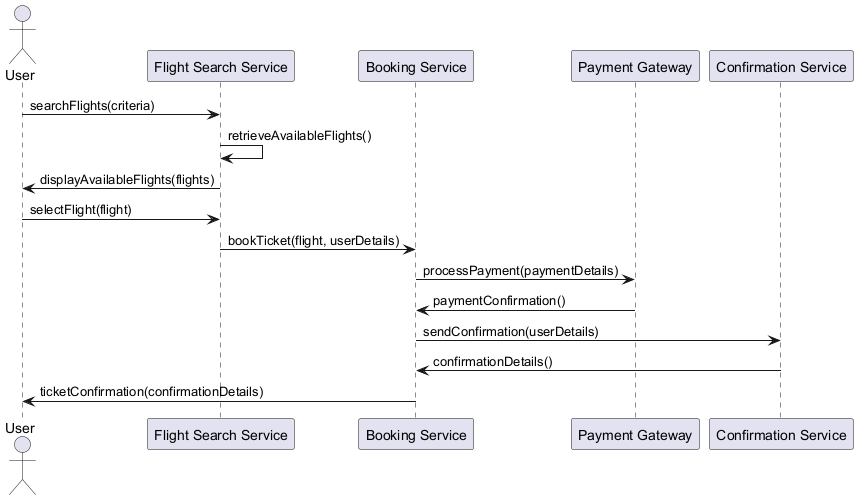

The diagram above was rendered by PlantUML. Its source (embedded in the PNG):
@startuml
actor User
participant "Flight Search Service" as FSS
participant "Booking Service" as BS
participant "Payment Gateway" as PG
participant "Confirmation Service" as CS

User -> FSS : searchFlights(criteria)
FSS -> FSS : retrieveAvailableFlights()
FSS -> User : displayAvailableFlights(flights)

User -> FSS : selectFlight(flight)
FSS -> BS : bookTicket(flight, userDetails)
BS -> PG : processPayment(paymentDetails)
PG -> BS : paymentConfirmation()
BS -> CS : sendConfirmation(userDetails)
CS -> BS : confirmationDetails()
BS -> User : ticketConfirmation(confirmationDetails)

@enduml